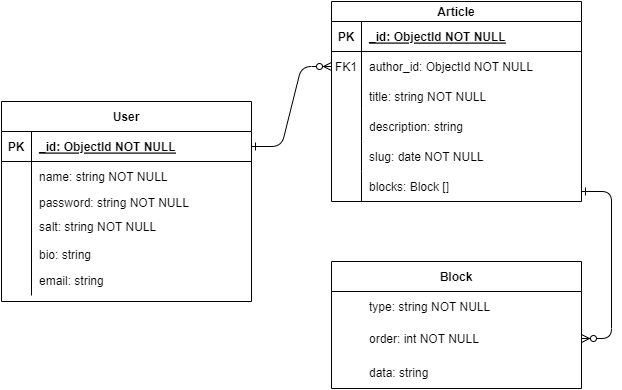

The diagram above was exported from draw.io. Its source (the exported page's mxGraphModel, read from the mxfile embedded in the PNG):
<mxGraphModel dx="880" dy="452" grid="1" gridSize="10" guides="1" tooltips="1" connect="1" arrows="1" fold="1" page="1" pageScale="1" pageWidth="850" pageHeight="1100" math="0" shadow="0" extFonts="Permanent Marker^https://fonts.googleapis.com/css?family=Permanent+Marker">
  <root>
    <mxCell id="0" />
    <mxCell id="1" parent="0" />
    <mxCell id="C-vyLk0tnHw3VtMMgP7b-1" value="" style="edgeStyle=entityRelationEdgeStyle;endArrow=ERzeroToMany;startArrow=ERone;endFill=1;startFill=0;" parent="1" source="C-vyLk0tnHw3VtMMgP7b-24" target="C-vyLk0tnHw3VtMMgP7b-6" edge="1">
      <mxGeometry width="100" height="100" relative="1" as="geometry">
        <mxPoint x="340" y="720" as="sourcePoint" />
        <mxPoint x="440" y="620" as="targetPoint" />
      </mxGeometry>
    </mxCell>
    <mxCell id="C-vyLk0tnHw3VtMMgP7b-12" value="" style="edgeStyle=entityRelationEdgeStyle;endArrow=ERzeroToMany;startArrow=ERone;endFill=1;startFill=0;" parent="1" target="C-vyLk0tnHw3VtMMgP7b-17" edge="1">
      <mxGeometry width="100" height="100" relative="1" as="geometry">
        <mxPoint x="700" y="210" as="sourcePoint" />
        <mxPoint x="460" y="205" as="targetPoint" />
      </mxGeometry>
    </mxCell>
    <mxCell id="C-vyLk0tnHw3VtMMgP7b-2" value="Article" style="shape=table;startSize=20;container=1;collapsible=1;childLayout=tableLayout;fixedRows=1;rowLines=0;fontStyle=1;align=center;resizeLast=1;" parent="1" vertex="1">
      <mxGeometry x="450" y="20" width="250" height="200" as="geometry">
        <mxRectangle x="450" y="120" width="80" height="30" as="alternateBounds" />
      </mxGeometry>
    </mxCell>
    <mxCell id="C-vyLk0tnHw3VtMMgP7b-3" value="" style="shape=partialRectangle;collapsible=0;dropTarget=0;pointerEvents=0;fillColor=none;points=[[0,0.5],[1,0.5]];portConstraint=eastwest;top=0;left=0;right=0;bottom=1;" parent="C-vyLk0tnHw3VtMMgP7b-2" vertex="1">
      <mxGeometry y="20" width="250" height="30" as="geometry" />
    </mxCell>
    <mxCell id="C-vyLk0tnHw3VtMMgP7b-4" value="PK" style="shape=partialRectangle;overflow=hidden;connectable=0;fillColor=none;top=0;left=0;bottom=0;right=0;fontStyle=1;" parent="C-vyLk0tnHw3VtMMgP7b-3" vertex="1">
      <mxGeometry width="30" height="30" as="geometry">
        <mxRectangle width="30" height="30" as="alternateBounds" />
      </mxGeometry>
    </mxCell>
    <mxCell id="C-vyLk0tnHw3VtMMgP7b-5" value="_id: ObjectId NOT NULL" style="shape=partialRectangle;overflow=hidden;connectable=0;fillColor=none;top=0;left=0;bottom=0;right=0;align=left;spacingLeft=6;fontStyle=5;" parent="C-vyLk0tnHw3VtMMgP7b-3" vertex="1">
      <mxGeometry x="30" width="220" height="30" as="geometry">
        <mxRectangle width="220" height="30" as="alternateBounds" />
      </mxGeometry>
    </mxCell>
    <mxCell id="C-vyLk0tnHw3VtMMgP7b-6" value="" style="shape=partialRectangle;collapsible=0;dropTarget=0;pointerEvents=0;fillColor=none;points=[[0,0.5],[1,0.5]];portConstraint=eastwest;top=0;left=0;right=0;bottom=0;" parent="C-vyLk0tnHw3VtMMgP7b-2" vertex="1">
      <mxGeometry y="50" width="250" height="30" as="geometry" />
    </mxCell>
    <mxCell id="C-vyLk0tnHw3VtMMgP7b-7" value="FK1" style="shape=partialRectangle;overflow=hidden;connectable=0;fillColor=none;top=0;left=0;bottom=0;right=0;" parent="C-vyLk0tnHw3VtMMgP7b-6" vertex="1">
      <mxGeometry width="30" height="30" as="geometry">
        <mxRectangle width="30" height="30" as="alternateBounds" />
      </mxGeometry>
    </mxCell>
    <mxCell id="C-vyLk0tnHw3VtMMgP7b-8" value="author_id: ObjectId NOT NULL" style="shape=partialRectangle;overflow=hidden;connectable=0;fillColor=none;top=0;left=1;bottom=0;right=0;align=left;spacingLeft=6;" parent="C-vyLk0tnHw3VtMMgP7b-6" vertex="1">
      <mxGeometry x="30" width="220" height="30" as="geometry">
        <mxRectangle width="220" height="30" as="alternateBounds" />
      </mxGeometry>
    </mxCell>
    <mxCell id="C-vyLk0tnHw3VtMMgP7b-9" value="" style="shape=partialRectangle;collapsible=0;dropTarget=0;pointerEvents=0;fillColor=none;points=[[0,0.5],[1,0.5]];portConstraint=eastwest;top=0;left=0;right=0;bottom=0;" parent="C-vyLk0tnHw3VtMMgP7b-2" vertex="1">
      <mxGeometry y="80" width="250" height="30" as="geometry" />
    </mxCell>
    <mxCell id="C-vyLk0tnHw3VtMMgP7b-10" value="" style="shape=partialRectangle;overflow=hidden;connectable=0;fillColor=none;top=0;left=0;bottom=0;right=0;" parent="C-vyLk0tnHw3VtMMgP7b-9" vertex="1">
      <mxGeometry width="30" height="30" as="geometry">
        <mxRectangle width="30" height="30" as="alternateBounds" />
      </mxGeometry>
    </mxCell>
    <mxCell id="C-vyLk0tnHw3VtMMgP7b-11" value="title: string NOT NULL" style="shape=partialRectangle;overflow=hidden;connectable=0;fillColor=none;top=0;left=1;bottom=0;right=0;align=left;spacingLeft=6;" parent="C-vyLk0tnHw3VtMMgP7b-9" vertex="1">
      <mxGeometry x="30" width="220" height="30" as="geometry">
        <mxRectangle width="220" height="30" as="alternateBounds" />
      </mxGeometry>
    </mxCell>
    <mxCell id="C-vyLk0tnHw3VtMMgP7b-13" value="Block" style="shape=table;startSize=30;container=1;collapsible=1;childLayout=tableLayout;fixedRows=1;rowLines=0;fontStyle=1;align=center;resizeLast=1;swimlaneLine=1;columnLines=0;swimlaneHead=1;swimlaneBody=1;horizontal=1;top=1;bottom=1;" parent="1" vertex="1">
      <mxGeometry x="450" y="280" width="250" height="127" as="geometry" />
    </mxCell>
    <mxCell id="C-vyLk0tnHw3VtMMgP7b-14" value="" style="shape=partialRectangle;collapsible=0;dropTarget=0;pointerEvents=0;fillColor=none;points=[[0,0.5],[1,0.5]];portConstraint=eastwest;top=0;left=0;right=0;bottom=0;" parent="C-vyLk0tnHw3VtMMgP7b-13" vertex="1">
      <mxGeometry y="30" width="250" height="30" as="geometry" />
    </mxCell>
    <mxCell id="C-vyLk0tnHw3VtMMgP7b-15" value="" style="shape=partialRectangle;overflow=hidden;connectable=0;fillColor=none;top=0;left=0;bottom=0;right=0;fontStyle=1;" parent="C-vyLk0tnHw3VtMMgP7b-14" vertex="1">
      <mxGeometry width="30" height="30" as="geometry">
        <mxRectangle width="30" height="30" as="alternateBounds" />
      </mxGeometry>
    </mxCell>
    <mxCell id="C-vyLk0tnHw3VtMMgP7b-16" value="type: string NOT NULL  " style="shape=partialRectangle;overflow=hidden;connectable=0;fillColor=none;top=0;left=0;bottom=0;right=0;align=left;spacingLeft=6;fontStyle=0;" parent="C-vyLk0tnHw3VtMMgP7b-14" vertex="1">
      <mxGeometry x="30" width="220" height="30" as="geometry">
        <mxRectangle width="220" height="30" as="alternateBounds" />
      </mxGeometry>
    </mxCell>
    <mxCell id="C-vyLk0tnHw3VtMMgP7b-17" value="" style="shape=partialRectangle;collapsible=0;dropTarget=0;pointerEvents=0;fillColor=none;points=[[0,0.5],[1,0.5]];portConstraint=eastwest;top=0;left=0;right=0;bottom=0;" parent="C-vyLk0tnHw3VtMMgP7b-13" vertex="1">
      <mxGeometry y="60" width="250" height="34" as="geometry" />
    </mxCell>
    <mxCell id="C-vyLk0tnHw3VtMMgP7b-18" value="" style="shape=partialRectangle;overflow=hidden;connectable=0;fillColor=none;top=0;left=0;bottom=0;right=0;" parent="C-vyLk0tnHw3VtMMgP7b-17" vertex="1">
      <mxGeometry width="30" height="34" as="geometry">
        <mxRectangle width="30" height="34" as="alternateBounds" />
      </mxGeometry>
    </mxCell>
    <mxCell id="C-vyLk0tnHw3VtMMgP7b-19" value="order: int NOT NULL" style="shape=partialRectangle;overflow=hidden;connectable=0;fillColor=none;top=0;left=0;bottom=0;right=0;align=left;spacingLeft=6;" parent="C-vyLk0tnHw3VtMMgP7b-17" vertex="1">
      <mxGeometry x="30" width="220" height="34" as="geometry">
        <mxRectangle width="220" height="34" as="alternateBounds" />
      </mxGeometry>
    </mxCell>
    <mxCell id="C-vyLk0tnHw3VtMMgP7b-20" value="" style="shape=partialRectangle;collapsible=0;dropTarget=0;pointerEvents=0;fillColor=none;points=[[0,0.5],[1,0.5]];portConstraint=eastwest;top=0;left=0;right=0;bottom=0;" parent="C-vyLk0tnHw3VtMMgP7b-13" vertex="1">
      <mxGeometry y="94" width="250" height="33" as="geometry" />
    </mxCell>
    <mxCell id="C-vyLk0tnHw3VtMMgP7b-21" value="" style="shape=partialRectangle;overflow=hidden;connectable=0;fillColor=none;top=0;left=0;bottom=0;right=0;" parent="C-vyLk0tnHw3VtMMgP7b-20" vertex="1">
      <mxGeometry width="30" height="33" as="geometry">
        <mxRectangle width="30" height="33" as="alternateBounds" />
      </mxGeometry>
    </mxCell>
    <mxCell id="C-vyLk0tnHw3VtMMgP7b-22" value="data: string" style="shape=partialRectangle;overflow=hidden;connectable=0;fillColor=none;top=0;left=0;bottom=0;right=0;align=left;spacingLeft=6;" parent="C-vyLk0tnHw3VtMMgP7b-20" vertex="1">
      <mxGeometry x="30" width="220" height="33" as="geometry">
        <mxRectangle width="220" height="33" as="alternateBounds" />
      </mxGeometry>
    </mxCell>
    <mxCell id="C-vyLk0tnHw3VtMMgP7b-23" value="User" style="shape=table;startSize=30;container=1;collapsible=1;childLayout=tableLayout;fixedRows=1;rowLines=0;fontStyle=1;align=center;resizeLast=1;" parent="1" vertex="1">
      <mxGeometry x="120" y="120" width="250" height="200" as="geometry" />
    </mxCell>
    <mxCell id="C-vyLk0tnHw3VtMMgP7b-24" value="" style="shape=partialRectangle;collapsible=0;dropTarget=0;pointerEvents=0;fillColor=none;points=[[0,0.5],[1,0.5]];portConstraint=eastwest;top=0;left=0;right=0;bottom=1;" parent="C-vyLk0tnHw3VtMMgP7b-23" vertex="1">
      <mxGeometry y="30" width="250" height="30" as="geometry" />
    </mxCell>
    <mxCell id="C-vyLk0tnHw3VtMMgP7b-25" value="PK" style="shape=partialRectangle;overflow=hidden;connectable=0;fillColor=none;top=0;left=0;bottom=0;right=0;fontStyle=1;" parent="C-vyLk0tnHw3VtMMgP7b-24" vertex="1">
      <mxGeometry width="30" height="30" as="geometry">
        <mxRectangle width="30" height="30" as="alternateBounds" />
      </mxGeometry>
    </mxCell>
    <mxCell id="C-vyLk0tnHw3VtMMgP7b-26" value="_id: ObjectId NOT NULL " style="shape=partialRectangle;overflow=hidden;connectable=0;fillColor=none;top=0;left=0;bottom=0;right=0;align=left;spacingLeft=6;fontStyle=5;" parent="C-vyLk0tnHw3VtMMgP7b-24" vertex="1">
      <mxGeometry x="30" width="220" height="30" as="geometry">
        <mxRectangle width="220" height="30" as="alternateBounds" />
      </mxGeometry>
    </mxCell>
    <mxCell id="C-vyLk0tnHw3VtMMgP7b-27" value="" style="shape=partialRectangle;collapsible=0;dropTarget=0;pointerEvents=0;fillColor=none;points=[[0,0.5],[1,0.5]];portConstraint=eastwest;top=0;left=0;right=0;bottom=0;" parent="C-vyLk0tnHw3VtMMgP7b-23" vertex="1">
      <mxGeometry y="60" width="250" height="30" as="geometry" />
    </mxCell>
    <mxCell id="C-vyLk0tnHw3VtMMgP7b-28" value="" style="shape=partialRectangle;overflow=hidden;connectable=0;fillColor=none;top=0;left=0;bottom=0;right=0;" parent="C-vyLk0tnHw3VtMMgP7b-27" vertex="1">
      <mxGeometry width="30" height="30" as="geometry">
        <mxRectangle width="30" height="30" as="alternateBounds" />
      </mxGeometry>
    </mxCell>
    <mxCell id="C-vyLk0tnHw3VtMMgP7b-29" value="name: string NOT NULL" style="shape=partialRectangle;overflow=hidden;connectable=0;fillColor=none;top=0;left=0;bottom=0;right=0;align=left;spacingLeft=6;" parent="C-vyLk0tnHw3VtMMgP7b-27" vertex="1">
      <mxGeometry x="30" width="220" height="30" as="geometry">
        <mxRectangle width="220" height="30" as="alternateBounds" />
      </mxGeometry>
    </mxCell>
    <mxCell id="MiJVdM2GRRETaJLOmn_t-2" value="password: string NOT NULL" style="shape=partialRectangle;overflow=hidden;connectable=0;fillColor=none;top=0;left=1;bottom=0;right=0;align=left;spacingLeft=6;" parent="1" vertex="1">
      <mxGeometry x="150" y="206" width="220" height="30" as="geometry">
        <mxRectangle width="220" height="30" as="alternateBounds" />
      </mxGeometry>
    </mxCell>
    <mxCell id="MiJVdM2GRRETaJLOmn_t-3" value="salt: string NOT NULL" style="shape=partialRectangle;overflow=hidden;connectable=0;fillColor=none;top=0;left=1;bottom=0;right=0;align=left;spacingLeft=6;" parent="1" vertex="1">
      <mxGeometry x="150" y="230" width="220" height="30" as="geometry">
        <mxRectangle width="220" height="30" as="alternateBounds" />
      </mxGeometry>
    </mxCell>
    <mxCell id="MiJVdM2GRRETaJLOmn_t-4" value="bio: string" style="shape=partialRectangle;overflow=hidden;connectable=0;fillColor=none;top=0;left=1;bottom=0;right=0;align=left;spacingLeft=6;" parent="1" vertex="1">
      <mxGeometry x="150" y="258" width="220" height="30" as="geometry">
        <mxRectangle width="220" height="30" as="alternateBounds" />
      </mxGeometry>
    </mxCell>
    <mxCell id="MiJVdM2GRRETaJLOmn_t-5" value="email: string" style="shape=partialRectangle;overflow=hidden;connectable=0;fillColor=none;top=0;left=1;bottom=0;right=0;align=left;spacingLeft=6;" parent="1" vertex="1">
      <mxGeometry x="150" y="284" width="220" height="30" as="geometry">
        <mxRectangle width="220" height="30" as="alternateBounds" />
      </mxGeometry>
    </mxCell>
    <mxCell id="MiJVdM2GRRETaJLOmn_t-7" value="description: string" style="shape=partialRectangle;overflow=hidden;connectable=0;fillColor=none;top=0;left=1;bottom=0;right=0;align=left;spacingLeft=6;" parent="1" vertex="1">
      <mxGeometry x="480" y="130" width="220" height="30" as="geometry">
        <mxRectangle width="220" height="30" as="alternateBounds" />
      </mxGeometry>
    </mxCell>
    <mxCell id="MiJVdM2GRRETaJLOmn_t-9" value="slug: date NOT NULL" style="shape=partialRectangle;overflow=hidden;connectable=0;fillColor=none;top=0;left=1;bottom=0;right=0;align=left;spacingLeft=6;" parent="1" vertex="1">
      <mxGeometry x="480" y="160" width="220" height="30" as="geometry">
        <mxRectangle width="220" height="30" as="alternateBounds" />
      </mxGeometry>
    </mxCell>
    <mxCell id="MiJVdM2GRRETaJLOmn_t-10" value="blocks: Block []" style="shape=partialRectangle;overflow=hidden;connectable=0;fillColor=none;top=0;left=1;bottom=0;right=0;align=left;spacingLeft=6;" parent="1" vertex="1">
      <mxGeometry x="480" y="190" width="220" height="30" as="geometry">
        <mxRectangle width="220" height="30" as="alternateBounds" />
      </mxGeometry>
    </mxCell>
  </root>
</mxGraphModel>